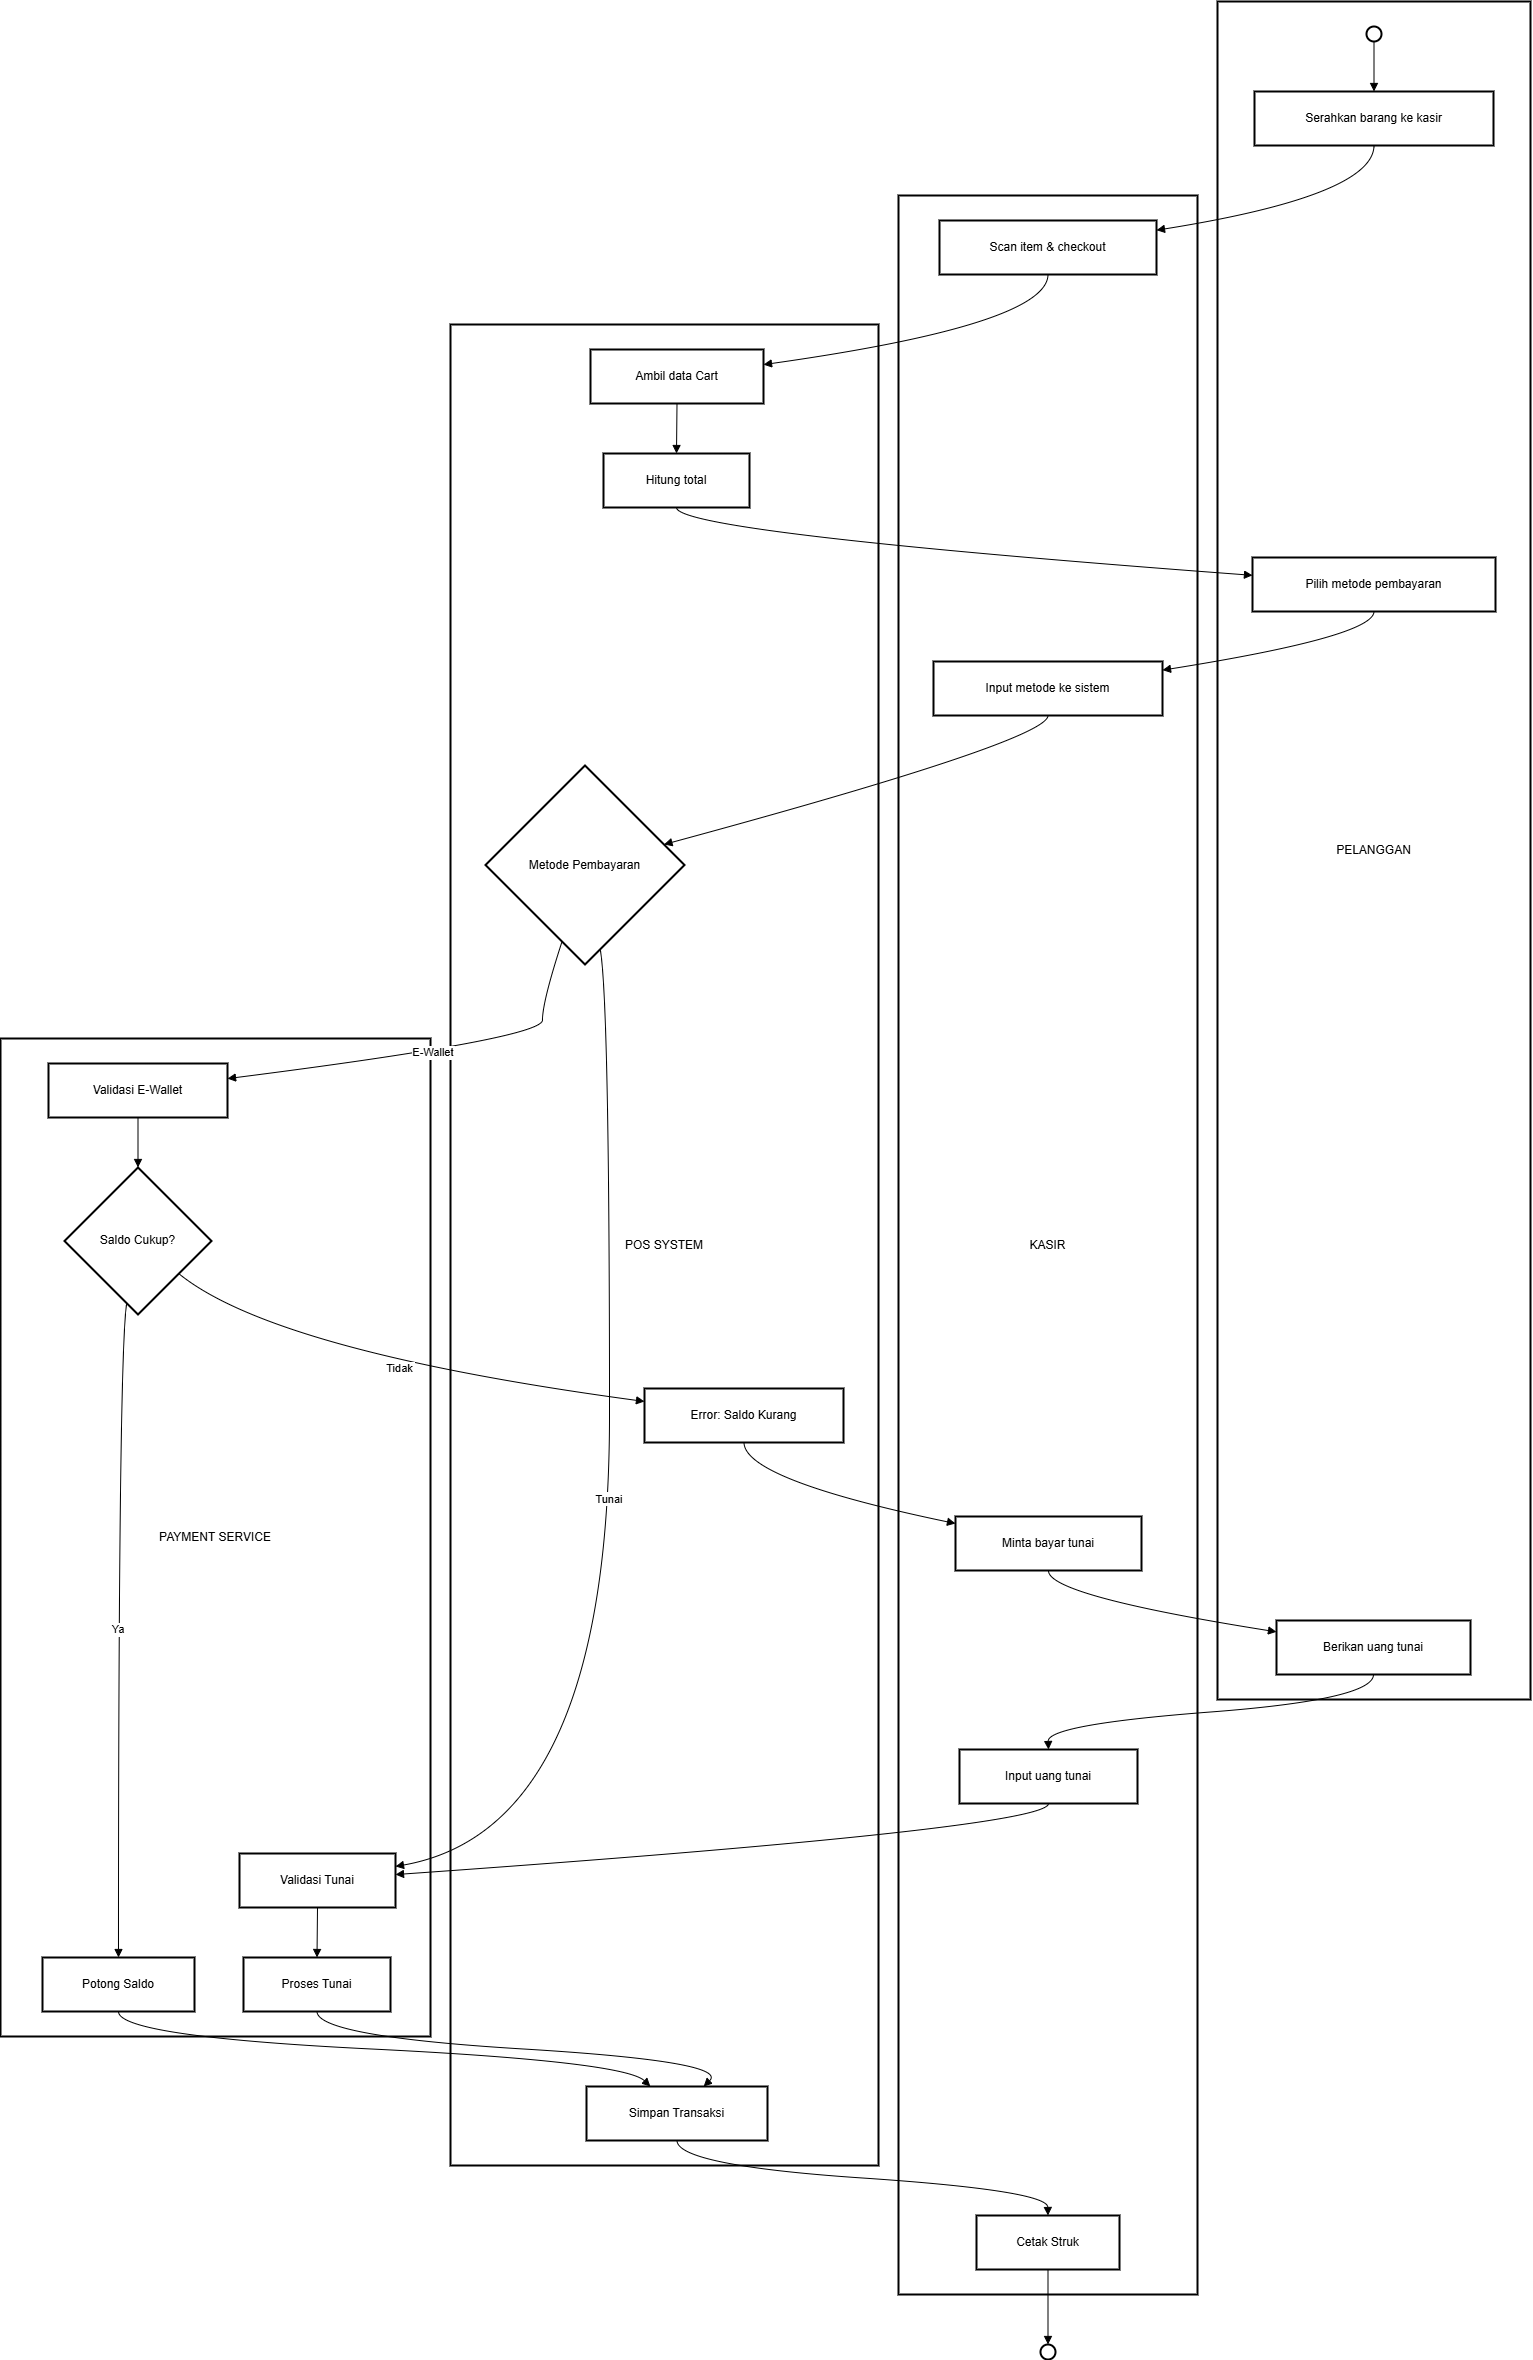

The diagram above was exported from draw.io. Its source (the exported page's mxGraphModel, read from the mxfile embedded in the PNG):
<mxGraphModel dx="2907" dy="1663" grid="1" gridSize="10" guides="1" tooltips="1" connect="1" arrows="1" fold="1" page="1" pageScale="1" pageWidth="1169" pageHeight="827" math="0" shadow="0">
  <root>
    <mxCell id="0" />
    <mxCell id="1" parent="0" />
    <mxCell id="XM0imWoHay_xuzW4nZFw-1" parent="1" style="whiteSpace=wrap;strokeWidth=2;" value="PAYMENT SERVICE" vertex="1">
      <mxGeometry height="998" width="430" x="20" y="1057" as="geometry" />
    </mxCell>
    <mxCell id="XM0imWoHay_xuzW4nZFw-2" parent="1" style="whiteSpace=wrap;strokeWidth=2;" value="POS SYSTEM" vertex="1">
      <mxGeometry height="1841" width="428" x="470" y="343" as="geometry" />
    </mxCell>
    <mxCell id="XM0imWoHay_xuzW4nZFw-3" parent="1" style="whiteSpace=wrap;strokeWidth=2;" value="KASIR" vertex="1">
      <mxGeometry height="2099" width="299" x="918" y="214" as="geometry" />
    </mxCell>
    <mxCell id="XM0imWoHay_xuzW4nZFw-4" parent="1" style="whiteSpace=wrap;strokeWidth=2;" value="PELANGGAN" vertex="1">
      <mxGeometry height="1698" width="313" x="1237" y="20" as="geometry" />
    </mxCell>
    <mxCell id="XM0imWoHay_xuzW4nZFw-5" parent="1" style="ellipse;aspect=fixed;strokeWidth=2;whiteSpace=wrap;" value="" vertex="1">
      <mxGeometry height="15" width="15" x="1386" y="45" as="geometry" />
    </mxCell>
    <mxCell id="XM0imWoHay_xuzW4nZFw-6" parent="1" style="whiteSpace=wrap;strokeWidth=2;" value="Serahkan barang ke kasir" vertex="1">
      <mxGeometry height="54" width="239" x="1274" y="110" as="geometry" />
    </mxCell>
    <mxCell id="XM0imWoHay_xuzW4nZFw-7" parent="1" style="whiteSpace=wrap;strokeWidth=2;" value="Pilih metode pembayaran" vertex="1">
      <mxGeometry height="54" width="243" x="1272" y="576" as="geometry" />
    </mxCell>
    <mxCell id="XM0imWoHay_xuzW4nZFw-8" parent="1" style="whiteSpace=wrap;strokeWidth=2;" value="Berikan uang tunai" vertex="1">
      <mxGeometry height="54" width="194" x="1296" y="1639" as="geometry" />
    </mxCell>
    <mxCell id="XM0imWoHay_xuzW4nZFw-9" parent="1" style="whiteSpace=wrap;strokeWidth=2;" value="Scan item &amp; checkout" vertex="1">
      <mxGeometry height="54" width="217" x="959" y="239" as="geometry" />
    </mxCell>
    <mxCell id="XM0imWoHay_xuzW4nZFw-10" parent="1" style="whiteSpace=wrap;strokeWidth=2;" value="Input metode ke sistem" vertex="1">
      <mxGeometry height="54" width="229" x="953" y="680" as="geometry" />
    </mxCell>
    <mxCell id="XM0imWoHay_xuzW4nZFw-11" parent="1" style="whiteSpace=wrap;strokeWidth=2;" value="Minta bayar tunai" vertex="1">
      <mxGeometry height="54" width="186" x="975" y="1535" as="geometry" />
    </mxCell>
    <mxCell id="XM0imWoHay_xuzW4nZFw-12" parent="1" style="whiteSpace=wrap;strokeWidth=2;" value="Input uang tunai" vertex="1">
      <mxGeometry height="54" width="178" x="979" y="1768" as="geometry" />
    </mxCell>
    <mxCell id="XM0imWoHay_xuzW4nZFw-13" parent="1" style="whiteSpace=wrap;strokeWidth=2;" value="Cetak Struk" vertex="1">
      <mxGeometry height="54" width="143" x="996" y="2234" as="geometry" />
    </mxCell>
    <mxCell id="XM0imWoHay_xuzW4nZFw-14" parent="1" style="whiteSpace=wrap;strokeWidth=2;" value="Ambil data Cart" vertex="1">
      <mxGeometry height="54" width="173" x="610" y="368" as="geometry" />
    </mxCell>
    <mxCell id="XM0imWoHay_xuzW4nZFw-15" parent="1" style="whiteSpace=wrap;strokeWidth=2;" value="Hitung total" vertex="1">
      <mxGeometry height="54" width="146" x="623" y="472" as="geometry" />
    </mxCell>
    <mxCell id="XM0imWoHay_xuzW4nZFw-16" parent="1" style="rhombus;strokeWidth=2;whiteSpace=wrap;" value="Metode Pembayaran" vertex="1">
      <mxGeometry height="199" width="199" x="505" y="784" as="geometry" />
    </mxCell>
    <mxCell id="XM0imWoHay_xuzW4nZFw-17" parent="1" style="whiteSpace=wrap;strokeWidth=2;" value="Error: Saldo Kurang" vertex="1">
      <mxGeometry height="54" width="199" x="664" y="1407" as="geometry" />
    </mxCell>
    <mxCell id="XM0imWoHay_xuzW4nZFw-18" parent="1" style="whiteSpace=wrap;strokeWidth=2;" value="Simpan Transaksi" vertex="1">
      <mxGeometry height="54" width="181" x="606" y="2105" as="geometry" />
    </mxCell>
    <mxCell id="XM0imWoHay_xuzW4nZFw-19" parent="1" style="whiteSpace=wrap;strokeWidth=2;" value="Validasi E-Wallet" vertex="1">
      <mxGeometry height="54" width="179" x="68" y="1082" as="geometry" />
    </mxCell>
    <mxCell id="XM0imWoHay_xuzW4nZFw-20" parent="1" style="rhombus;strokeWidth=2;whiteSpace=wrap;" value="Saldo Cukup?" vertex="1">
      <mxGeometry height="147" width="147" x="84" y="1186" as="geometry" />
    </mxCell>
    <mxCell id="XM0imWoHay_xuzW4nZFw-21" parent="1" style="whiteSpace=wrap;strokeWidth=2;" value="Potong Saldo" vertex="1">
      <mxGeometry height="54" width="152" x="62" y="1976" as="geometry" />
    </mxCell>
    <mxCell id="XM0imWoHay_xuzW4nZFw-22" parent="1" style="whiteSpace=wrap;strokeWidth=2;" value="Validasi Tunai" vertex="1">
      <mxGeometry height="54" width="156" x="259" y="1872" as="geometry" />
    </mxCell>
    <mxCell id="XM0imWoHay_xuzW4nZFw-23" parent="1" style="whiteSpace=wrap;strokeWidth=2;" value="Proses Tunai" vertex="1">
      <mxGeometry height="54" width="147" x="263" y="1976" as="geometry" />
    </mxCell>
    <mxCell id="XM0imWoHay_xuzW4nZFw-24" parent="1" style="ellipse;aspect=fixed;strokeWidth=2;whiteSpace=wrap;" value="" vertex="1">
      <mxGeometry height="15" width="15" x="1060" y="2363" as="geometry" />
    </mxCell>
    <mxCell id="XM0imWoHay_xuzW4nZFw-25" edge="1" parent="1" source="XM0imWoHay_xuzW4nZFw-5" style="curved=1;startArrow=none;endArrow=block;exitX=0.49;exitY=1;entryX=0.5;entryY=0;rounded=0;" target="XM0imWoHay_xuzW4nZFw-6" value="">
      <mxGeometry relative="1" as="geometry">
        <Array as="points" />
      </mxGeometry>
    </mxCell>
    <mxCell id="XM0imWoHay_xuzW4nZFw-26" edge="1" parent="1" source="XM0imWoHay_xuzW4nZFw-6" style="curved=1;startArrow=none;endArrow=block;exitX=0.5;exitY=1;entryX=1;entryY=0.18;rounded=0;" target="XM0imWoHay_xuzW4nZFw-9" value="">
      <mxGeometry relative="1" as="geometry">
        <Array as="points">
          <mxPoint x="1393" y="214" />
        </Array>
      </mxGeometry>
    </mxCell>
    <mxCell id="XM0imWoHay_xuzW4nZFw-27" edge="1" parent="1" source="XM0imWoHay_xuzW4nZFw-9" style="curved=1;startArrow=none;endArrow=block;exitX=0.5;exitY=1;entryX=1;entryY=0.28;rounded=0;" target="XM0imWoHay_xuzW4nZFw-14" value="">
      <mxGeometry relative="1" as="geometry">
        <Array as="points">
          <mxPoint x="1067" y="343" />
        </Array>
      </mxGeometry>
    </mxCell>
    <mxCell id="XM0imWoHay_xuzW4nZFw-28" edge="1" parent="1" source="XM0imWoHay_xuzW4nZFw-14" style="curved=1;startArrow=none;endArrow=block;exitX=0.5;exitY=1;entryX=0.5;entryY=0;rounded=0;" target="XM0imWoHay_xuzW4nZFw-15" value="">
      <mxGeometry relative="1" as="geometry">
        <Array as="points" />
      </mxGeometry>
    </mxCell>
    <mxCell id="XM0imWoHay_xuzW4nZFw-29" edge="1" parent="1" source="XM0imWoHay_xuzW4nZFw-15" style="curved=1;startArrow=none;endArrow=block;exitX=0.5;exitY=1;entryX=0;entryY=0.33;rounded=0;" target="XM0imWoHay_xuzW4nZFw-7" value="">
      <mxGeometry relative="1" as="geometry">
        <Array as="points">
          <mxPoint x="697" y="551" />
        </Array>
      </mxGeometry>
    </mxCell>
    <mxCell id="XM0imWoHay_xuzW4nZFw-30" edge="1" parent="1" source="XM0imWoHay_xuzW4nZFw-7" style="curved=1;startArrow=none;endArrow=block;exitX=0.5;exitY=1;entryX=1;entryY=0.16;rounded=0;" target="XM0imWoHay_xuzW4nZFw-10" value="">
      <mxGeometry relative="1" as="geometry">
        <Array as="points">
          <mxPoint x="1393" y="655" />
        </Array>
      </mxGeometry>
    </mxCell>
    <mxCell id="XM0imWoHay_xuzW4nZFw-31" edge="1" parent="1" source="XM0imWoHay_xuzW4nZFw-10" style="curved=1;startArrow=none;endArrow=block;exitX=0.5;exitY=1;entryX=1;entryY=0.37;rounded=0;" target="XM0imWoHay_xuzW4nZFw-16" value="">
      <mxGeometry relative="1" as="geometry">
        <Array as="points">
          <mxPoint x="1067" y="759" />
        </Array>
      </mxGeometry>
    </mxCell>
    <mxCell id="XM0imWoHay_xuzW4nZFw-32" edge="1" parent="1" source="XM0imWoHay_xuzW4nZFw-16" style="curved=1;startArrow=none;endArrow=block;exitX=0.35;exitY=1;entryX=1;entryY=0.28;rounded=0;" target="XM0imWoHay_xuzW4nZFw-19" value="E-Wallet">
      <mxGeometry relative="1" as="geometry">
        <Array as="points">
          <mxPoint x="562" y="1020" />
          <mxPoint x="562" y="1057" />
        </Array>
      </mxGeometry>
    </mxCell>
    <mxCell id="XM0imWoHay_xuzW4nZFw-33" edge="1" parent="1" source="XM0imWoHay_xuzW4nZFw-19" style="curved=1;startArrow=none;endArrow=block;exitX=0.5;exitY=0.99;entryX=0.5;entryY=0;rounded=0;" target="XM0imWoHay_xuzW4nZFw-20" value="">
      <mxGeometry relative="1" as="geometry">
        <Array as="points" />
      </mxGeometry>
    </mxCell>
    <mxCell id="XM0imWoHay_xuzW4nZFw-34" edge="1" parent="1" source="XM0imWoHay_xuzW4nZFw-20" style="curved=1;startArrow=none;endArrow=block;exitX=1;exitY=0.9;entryX=0;entryY=0.24;rounded=0;" target="XM0imWoHay_xuzW4nZFw-17" value="Tidak">
      <mxGeometry relative="1" as="geometry">
        <Array as="points">
          <mxPoint x="294" y="1370" />
        </Array>
      </mxGeometry>
    </mxCell>
    <mxCell id="XM0imWoHay_xuzW4nZFw-35" edge="1" parent="1" source="XM0imWoHay_xuzW4nZFw-17" style="curved=1;startArrow=none;endArrow=block;exitX=0.5;exitY=0.99;entryX=0;entryY=0.13;rounded=0;" target="XM0imWoHay_xuzW4nZFw-11" value="">
      <mxGeometry relative="1" as="geometry">
        <Array as="points">
          <mxPoint x="764" y="1498" />
        </Array>
      </mxGeometry>
    </mxCell>
    <mxCell id="XM0imWoHay_xuzW4nZFw-36" edge="1" parent="1" source="XM0imWoHay_xuzW4nZFw-11" style="curved=1;startArrow=none;endArrow=block;exitX=0.5;exitY=0.99;entryX=0;entryY=0.21;rounded=0;" target="XM0imWoHay_xuzW4nZFw-8" value="">
      <mxGeometry relative="1" as="geometry">
        <Array as="points">
          <mxPoint x="1067" y="1614" />
        </Array>
      </mxGeometry>
    </mxCell>
    <mxCell id="XM0imWoHay_xuzW4nZFw-37" edge="1" parent="1" source="XM0imWoHay_xuzW4nZFw-8" style="curved=1;startArrow=none;endArrow=block;exitX=0.5;exitY=0.99;entryX=0.5;entryY=-0.01;rounded=0;" target="XM0imWoHay_xuzW4nZFw-12" value="">
      <mxGeometry relative="1" as="geometry">
        <Array as="points">
          <mxPoint x="1393" y="1718" />
          <mxPoint x="1067" y="1743" />
        </Array>
      </mxGeometry>
    </mxCell>
    <mxCell id="XM0imWoHay_xuzW4nZFw-38" edge="1" parent="1" source="XM0imWoHay_xuzW4nZFw-12" style="curved=1;startArrow=none;endArrow=block;exitX=0.5;exitY=0.99;entryX=1;entryY=0.39;rounded=0;" target="XM0imWoHay_xuzW4nZFw-22" value="">
      <mxGeometry relative="1" as="geometry">
        <Array as="points">
          <mxPoint x="1067" y="1847" />
        </Array>
      </mxGeometry>
    </mxCell>
    <mxCell id="XM0imWoHay_xuzW4nZFw-39" edge="1" parent="1" source="XM0imWoHay_xuzW4nZFw-20" style="curved=1;startArrow=none;endArrow=block;exitX=0.41;exitY=1;entryX=0.5;entryY=-0.01;rounded=0;" target="XM0imWoHay_xuzW4nZFw-21" value="Ya">
      <mxGeometry relative="1" as="geometry">
        <Array as="points">
          <mxPoint x="138" y="1370" />
        </Array>
      </mxGeometry>
    </mxCell>
    <mxCell id="XM0imWoHay_xuzW4nZFw-40" edge="1" parent="1" source="XM0imWoHay_xuzW4nZFw-21" style="curved=1;startArrow=none;endArrow=block;exitX=0.5;exitY=0.99;entryX=0.35;entryY=-0.01;rounded=0;" target="XM0imWoHay_xuzW4nZFw-18" value="">
      <mxGeometry relative="1" as="geometry">
        <Array as="points">
          <mxPoint x="138" y="2055" />
          <mxPoint x="644" y="2080" />
        </Array>
      </mxGeometry>
    </mxCell>
    <mxCell id="XM0imWoHay_xuzW4nZFw-41" edge="1" parent="1" source="XM0imWoHay_xuzW4nZFw-16" style="curved=1;startArrow=none;endArrow=block;exitX=0.59;exitY=1;entryX=1;entryY=0.24;rounded=0;" target="XM0imWoHay_xuzW4nZFw-22" value="Tunai">
      <mxGeometry relative="1" as="geometry">
        <Array as="points">
          <mxPoint x="629" y="1020" />
          <mxPoint x="629" y="1847" />
        </Array>
      </mxGeometry>
    </mxCell>
    <mxCell id="XM0imWoHay_xuzW4nZFw-42" edge="1" parent="1" source="XM0imWoHay_xuzW4nZFw-22" style="curved=1;startArrow=none;endArrow=block;exitX=0.5;exitY=0.99;entryX=0.5;entryY=-0.01;rounded=0;" target="XM0imWoHay_xuzW4nZFw-23" value="">
      <mxGeometry relative="1" as="geometry">
        <Array as="points" />
      </mxGeometry>
    </mxCell>
    <mxCell id="XM0imWoHay_xuzW4nZFw-43" edge="1" parent="1" source="XM0imWoHay_xuzW4nZFw-23" style="curved=1;startArrow=none;endArrow=block;exitX=0.5;exitY=0.99;entryX=0.65;entryY=-0.01;rounded=0;" target="XM0imWoHay_xuzW4nZFw-18" value="">
      <mxGeometry relative="1" as="geometry">
        <Array as="points">
          <mxPoint x="337" y="2055" />
          <mxPoint x="749" y="2080" />
        </Array>
      </mxGeometry>
    </mxCell>
    <mxCell id="XM0imWoHay_xuzW4nZFw-44" edge="1" parent="1" source="XM0imWoHay_xuzW4nZFw-18" style="curved=1;startArrow=none;endArrow=block;exitX=0.5;exitY=0.99;entryX=0.5;entryY=-0.01;rounded=0;" target="XM0imWoHay_xuzW4nZFw-13" value="">
      <mxGeometry relative="1" as="geometry">
        <Array as="points">
          <mxPoint x="697" y="2184" />
          <mxPoint x="1067" y="2209" />
        </Array>
      </mxGeometry>
    </mxCell>
    <mxCell id="XM0imWoHay_xuzW4nZFw-45" edge="1" parent="1" source="XM0imWoHay_xuzW4nZFw-13" style="curved=1;startArrow=none;endArrow=block;exitX=0.5;exitY=0.99;entryX=0.49;entryY=-0.02;rounded=0;" target="XM0imWoHay_xuzW4nZFw-24" value="">
      <mxGeometry relative="1" as="geometry">
        <Array as="points" />
      </mxGeometry>
    </mxCell>
  </root>
</mxGraphModel>